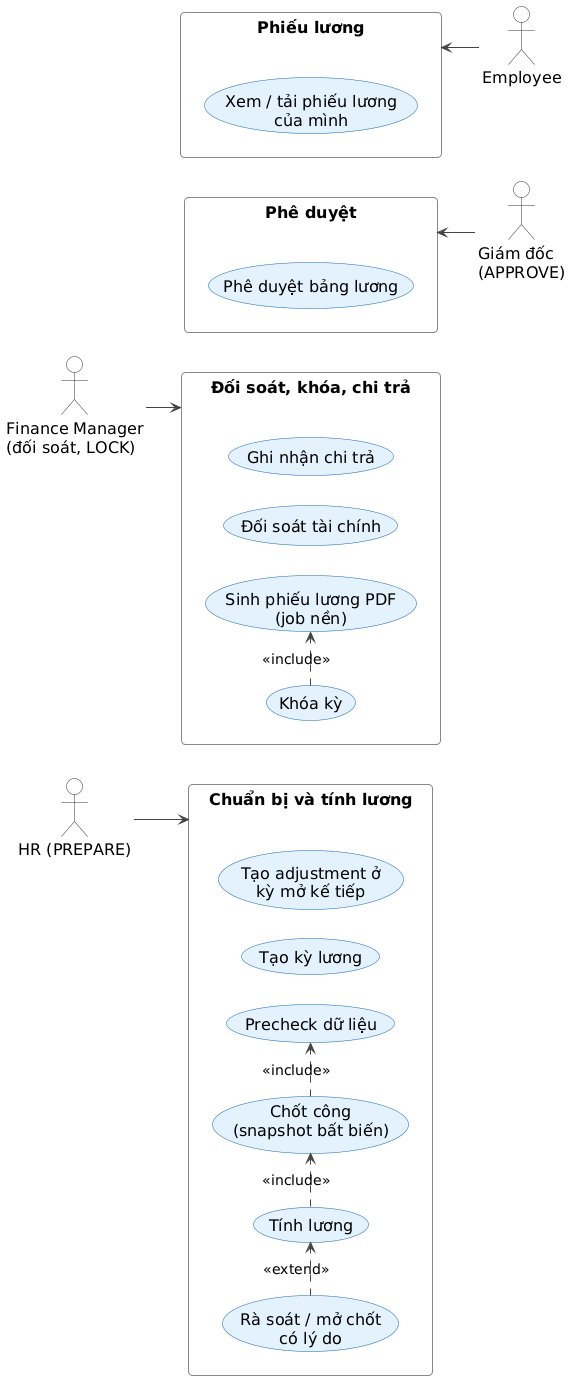

The diagram above was rendered by PlantUML. Its source (embedded in the PNG):
@startuml
' Style dùng chung cho các sơ đồ trong báo cáo (render.py nhúng vào khi vẽ)
skinparam backgroundColor #FFFFFF
skinparam shadowing false
skinparam roundCorner 8
skinparam defaultFontSize 16
skinparam ArrowColor #444444
skinparam ArrowFontSize 14
skinparam maxMessageSize 220
skinparam wrapWidth 260
skinparam padding 3
skinparam actorBorderColor #333333
skinparam actorBackgroundColor #FFFFFF
skinparam usecaseBorderColor #1565C0
skinparam usecaseBackgroundColor #E3F2FD
skinparam rectangleBorderColor #546E7A
skinparam rectangleBackgroundColor #FAFAFA
skinparam packageBorderColor #546E7A
skinparam packageBackgroundColor #FAFAFA
skinparam classBorderColor #1565C0
skinparam classBackgroundColor #F5FAFF
skinparam classHeaderBackgroundColor #E3F2FD
skinparam participantBorderColor #1565C0
skinparam participantBackgroundColor #E3F2FD
skinparam sequenceLifeLineBorderColor #888888
skinparam sequenceGroupBorderColor #888888
skinparam stateBorderColor #1565C0
skinparam stateBackgroundColor #E3F2FD
skinparam activityBorderColor #1565C0
skinparam activityBackgroundColor #E3F2FD
skinparam noteBorderColor #F9A825
skinparam noteBackgroundColor #FFF8E1

left to right direction
skinparam ranksep 18
skinparam nodesep 30
actor "HR (PREPARE)" as HR
actor "Finance Manager\n(đối soát, LOCK)" as FIN
actor "Giám đốc\n(APPROVE)" as GD
actor "Employee" as EMP
rectangle "Chuẩn bị và tính lương" as G1 {
  usecase "Tạo kỳ lương" as P1
  usecase "Precheck dữ liệu" as P2
  usecase "Chốt công\n(snapshot bất biến)" as P3
  usecase "Tính lương" as P4
  usecase "Rà soát / mở chốt\ncó lý do" as P5
  usecase "Tạo adjustment ở\nkỳ mở kế tiếp" as P10
}
rectangle "Đối soát, khóa, chi trả" as G2 {
  usecase "Đối soát tài chính" as P6
  usecase "Khóa kỳ" as P8
  usecase "Ghi nhận chi trả" as P9
  usecase "Sinh phiếu lương PDF\n(job nền)" as S1
}
rectangle "Phê duyệt" as G3 {
  usecase "Phê duyệt bảng lương" as P7
}
rectangle "Phiếu lương" as G4 {
  usecase "Xem / tải phiếu lương\ncủa mình" as S2
}
HR --> G1
FIN --> G2
G3 <-- GD
G4 <-- EMP
P3 .> P2 : <<include>>
P4 .> P3 : <<include>>
P5 .> P4 : <<extend>>
P8 .> S1 : <<include>>
G1 -[hidden]right-> G3
G1 -[hidden]right-> G4
G2 -[hidden]right-> G3
G2 -[hidden]right-> G4
@enduml